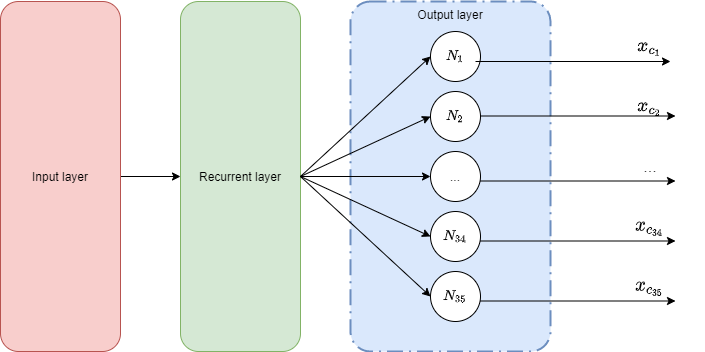

The diagram above was exported from draw.io. Its source (the exported page's mxGraphModel, read from the mxfile embedded in the PNG):
<mxGraphModel dx="852" dy="494" grid="1" gridSize="10" guides="1" tooltips="1" connect="1" arrows="1" fold="1" page="1" pageScale="1" pageWidth="827" pageHeight="1169" math="1" shadow="0">
  <root>
    <mxCell id="0" />
    <mxCell id="1" parent="0" />
    <mxCell id="jMgKOyXFDpy3gbjnTv6P-1" value="Recurrent layer" style="rounded=1;whiteSpace=wrap;html=1;fillColor=#d5e8d4;strokeColor=#82b366;" parent="1" vertex="1">
      <mxGeometry x="230" y="120" width="120" height="350" as="geometry" />
    </mxCell>
    <mxCell id="jMgKOyXFDpy3gbjnTv6P-57" style="edgeStyle=orthogonalEdgeStyle;rounded=0;orthogonalLoop=1;jettySize=auto;html=1;exitX=1;exitY=0.5;exitDx=0;exitDy=0;entryX=0;entryY=0.5;entryDx=0;entryDy=0;fontSize=16;" parent="1" source="jMgKOyXFDpy3gbjnTv6P-2" target="jMgKOyXFDpy3gbjnTv6P-1" edge="1">
      <mxGeometry relative="1" as="geometry" />
    </mxCell>
    <mxCell id="jMgKOyXFDpy3gbjnTv6P-2" value="Input layer" style="rounded=1;whiteSpace=wrap;html=1;fillColor=#f8cecc;strokeColor=#b85450;" parent="1" vertex="1">
      <mxGeometry x="50" y="120" width="120" height="350" as="geometry" />
    </mxCell>
    <mxCell id="jMgKOyXFDpy3gbjnTv6P-3" value="Output layer" style="rounded=1;arcSize=10;dashed=1;strokeColor=#6c8ebf;fillColor=#dae8fc;dashPattern=8 3 1 3;strokeWidth=2;verticalAlign=top;" parent="1" vertex="1">
      <mxGeometry x="400" y="120" width="200" height="350" as="geometry" />
    </mxCell>
    <mxCell id="jMgKOyXFDpy3gbjnTv6P-4" value="$$N_1$$" style="ellipse;whiteSpace=wrap;html=1;aspect=fixed;" parent="1" vertex="1">
      <mxGeometry x="480" y="150" width="50" height="50" as="geometry" />
    </mxCell>
    <mxCell id="jMgKOyXFDpy3gbjnTv6P-6" value="" style="endArrow=classic;html=1;exitX=1;exitY=0.5;exitDx=0;exitDy=0;entryX=0;entryY=0.5;entryDx=0;entryDy=0;" parent="1" source="jMgKOyXFDpy3gbjnTv6P-1" target="jMgKOyXFDpy3gbjnTv6P-4" edge="1">
      <mxGeometry width="50" height="50" relative="1" as="geometry">
        <mxPoint x="390" y="260" as="sourcePoint" />
        <mxPoint x="440" y="210" as="targetPoint" />
      </mxGeometry>
    </mxCell>
    <mxCell id="jMgKOyXFDpy3gbjnTv6P-8" value="" style="endArrow=classic;html=1;" parent="1" edge="1">
      <mxGeometry width="50" height="50" relative="1" as="geometry">
        <mxPoint x="525" y="180" as="sourcePoint" />
        <mxPoint x="720" y="180" as="targetPoint" />
      </mxGeometry>
    </mxCell>
    <mxCell id="jMgKOyXFDpy3gbjnTv6P-9" value="$$x_{c_1}$$" style="text;html=1;strokeColor=none;fillColor=none;align=center;verticalAlign=middle;whiteSpace=wrap;rounded=0;fontSize=16;" parent="1" vertex="1">
      <mxGeometry x="670" y="150" width="60" height="30" as="geometry" />
    </mxCell>
    <mxCell id="jMgKOyXFDpy3gbjnTv6P-10" value="$$N_2$$" style="ellipse;whiteSpace=wrap;html=1;aspect=fixed;" parent="1" vertex="1">
      <mxGeometry x="480" y="210" width="50" height="50" as="geometry" />
    </mxCell>
    <mxCell id="jMgKOyXFDpy3gbjnTv6P-11" value="" style="endArrow=classic;html=1;exitX=1;exitY=0.5;exitDx=0;exitDy=0;entryX=0;entryY=0.5;entryDx=0;entryDy=0;" parent="1" source="jMgKOyXFDpy3gbjnTv6P-1" target="jMgKOyXFDpy3gbjnTv6P-10" edge="1">
      <mxGeometry width="50" height="50" relative="1" as="geometry">
        <mxPoint x="360" y="310" as="sourcePoint" />
        <mxPoint x="450" y="220" as="targetPoint" />
      </mxGeometry>
    </mxCell>
    <mxCell id="jMgKOyXFDpy3gbjnTv6P-12" value="" style="endArrow=classic;html=1;" parent="1" edge="1">
      <mxGeometry width="50" height="50" relative="1" as="geometry">
        <mxPoint x="530" y="234.5" as="sourcePoint" />
        <mxPoint x="725" y="234.5" as="targetPoint" />
      </mxGeometry>
    </mxCell>
    <mxCell id="jMgKOyXFDpy3gbjnTv6P-30" value="$$x_{c_2}$$" style="text;html=1;strokeColor=none;fillColor=none;align=center;verticalAlign=middle;whiteSpace=wrap;rounded=0;fontSize=16;" parent="1" vertex="1">
      <mxGeometry x="670" y="210" width="60" height="30" as="geometry" />
    </mxCell>
    <mxCell id="jMgKOyXFDpy3gbjnTv6P-32" value="..." style="ellipse;whiteSpace=wrap;html=1;aspect=fixed;" parent="1" vertex="1">
      <mxGeometry x="480" y="270" width="50" height="50" as="geometry" />
    </mxCell>
    <mxCell id="jMgKOyXFDpy3gbjnTv6P-33" value="" style="endArrow=classic;html=1;exitX=1;exitY=0.5;exitDx=0;exitDy=0;entryX=0;entryY=0.5;entryDx=0;entryDy=0;" parent="1" source="jMgKOyXFDpy3gbjnTv6P-1" target="jMgKOyXFDpy3gbjnTv6P-32" edge="1">
      <mxGeometry width="50" height="50" relative="1" as="geometry">
        <mxPoint x="350" y="430" as="sourcePoint" />
        <mxPoint x="440" y="340" as="targetPoint" />
      </mxGeometry>
    </mxCell>
    <mxCell id="jMgKOyXFDpy3gbjnTv6P-34" value="" style="endArrow=classic;html=1;" parent="1" edge="1">
      <mxGeometry width="50" height="50" relative="1" as="geometry">
        <mxPoint x="530" y="299.5" as="sourcePoint" />
        <mxPoint x="725" y="299.5" as="targetPoint" />
      </mxGeometry>
    </mxCell>
    <mxCell id="jMgKOyXFDpy3gbjnTv6P-35" value="..." style="text;html=1;strokeColor=none;fillColor=none;align=center;verticalAlign=middle;whiteSpace=wrap;rounded=0;fontSize=16;" parent="1" vertex="1">
      <mxGeometry x="670" y="270" width="60" height="30" as="geometry" />
    </mxCell>
    <mxCell id="jMgKOyXFDpy3gbjnTv6P-44" value="$$N_{34}$$" style="ellipse;whiteSpace=wrap;html=1;aspect=fixed;" parent="1" vertex="1">
      <mxGeometry x="480" y="330" width="50" height="50" as="geometry" />
    </mxCell>
    <mxCell id="jMgKOyXFDpy3gbjnTv6P-45" value="" style="endArrow=classic;html=1;exitX=1;exitY=0.5;exitDx=0;exitDy=0;entryX=0;entryY=0.5;entryDx=0;entryDy=0;" parent="1" source="jMgKOyXFDpy3gbjnTv6P-1" target="jMgKOyXFDpy3gbjnTv6P-44" edge="1">
      <mxGeometry width="50" height="50" relative="1" as="geometry">
        <mxPoint x="350" y="360" as="sourcePoint" />
        <mxPoint x="440" y="400" as="targetPoint" />
      </mxGeometry>
    </mxCell>
    <mxCell id="jMgKOyXFDpy3gbjnTv6P-46" value="" style="endArrow=classic;html=1;" parent="1" edge="1">
      <mxGeometry width="50" height="50" relative="1" as="geometry">
        <mxPoint x="530" y="359.5" as="sourcePoint" />
        <mxPoint x="725" y="359.5" as="targetPoint" />
      </mxGeometry>
    </mxCell>
    <mxCell id="jMgKOyXFDpy3gbjnTv6P-47" value="$$x_{c_{34}}$$" style="text;html=1;strokeColor=none;fillColor=none;align=center;verticalAlign=middle;whiteSpace=wrap;rounded=0;fontSize=16;" parent="1" vertex="1">
      <mxGeometry x="670" y="330" width="60" height="30" as="geometry" />
    </mxCell>
    <mxCell id="jMgKOyXFDpy3gbjnTv6P-48" value="$$N_{35}$$" style="ellipse;whiteSpace=wrap;html=1;aspect=fixed;" parent="1" vertex="1">
      <mxGeometry x="480" y="390" width="50" height="50" as="geometry" />
    </mxCell>
    <mxCell id="jMgKOyXFDpy3gbjnTv6P-49" value="" style="endArrow=classic;html=1;exitX=1;exitY=0.5;exitDx=0;exitDy=0;entryX=0;entryY=0.5;entryDx=0;entryDy=0;" parent="1" source="jMgKOyXFDpy3gbjnTv6P-1" target="jMgKOyXFDpy3gbjnTv6P-48" edge="1">
      <mxGeometry width="50" height="50" relative="1" as="geometry">
        <mxPoint x="350" y="420" as="sourcePoint" />
        <mxPoint x="440" y="460" as="targetPoint" />
      </mxGeometry>
    </mxCell>
    <mxCell id="jMgKOyXFDpy3gbjnTv6P-50" value="" style="endArrow=classic;html=1;" parent="1" edge="1">
      <mxGeometry width="50" height="50" relative="1" as="geometry">
        <mxPoint x="530" y="419.5" as="sourcePoint" />
        <mxPoint x="725" y="419.5" as="targetPoint" />
      </mxGeometry>
    </mxCell>
    <mxCell id="jMgKOyXFDpy3gbjnTv6P-51" value="$$x_{c_{35}}$$" style="text;html=1;strokeColor=none;fillColor=none;align=center;verticalAlign=middle;whiteSpace=wrap;rounded=0;fontSize=16;" parent="1" vertex="1">
      <mxGeometry x="670" y="390" width="60" height="30" as="geometry" />
    </mxCell>
  </root>
</mxGraphModel>